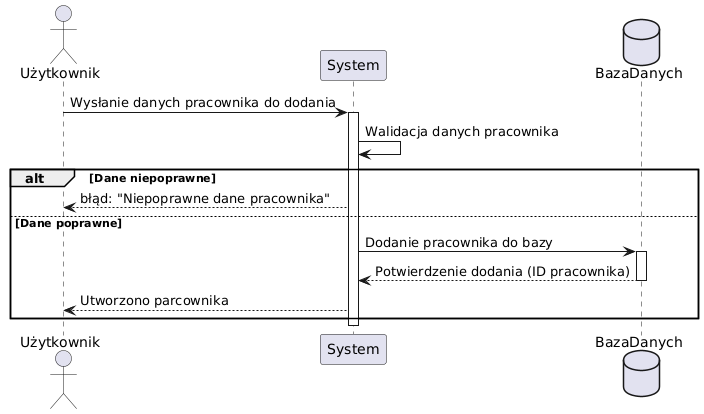

The diagram above was rendered by PlantUML. Its source (embedded in the PNG):
@startuml
actor Użytkownik
participant System
database BazaDanych

Użytkownik -> System: Wysłanie danych pracownika do dodania
activate System


System -> System: Walidacja danych pracownika
alt Dane niepoprawne
System --> Użytkownik: błąd: "Niepoprawne dane pracownika"
else Dane poprawne
    System -> BazaDanych: Dodanie pracownika do bazy
    activate BazaDanych
    BazaDanych --> System: Potwierdzenie dodania (ID pracownika)
    deactivate BazaDanych
    System --> Użytkownik: Utworzono parcownika
end

deactivate System
@enduml